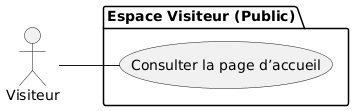

The diagram above was rendered by PlantUML. Its source (embedded in the PNG):
@startuml
left to right direction
actor "Visiteur" as Guest

package "Espace Visiteur (Public)" { 
  usecase "Consulter la page d’accueil" as UC_ACC
}

' Relations
Guest -- UC_ACC
@enduml